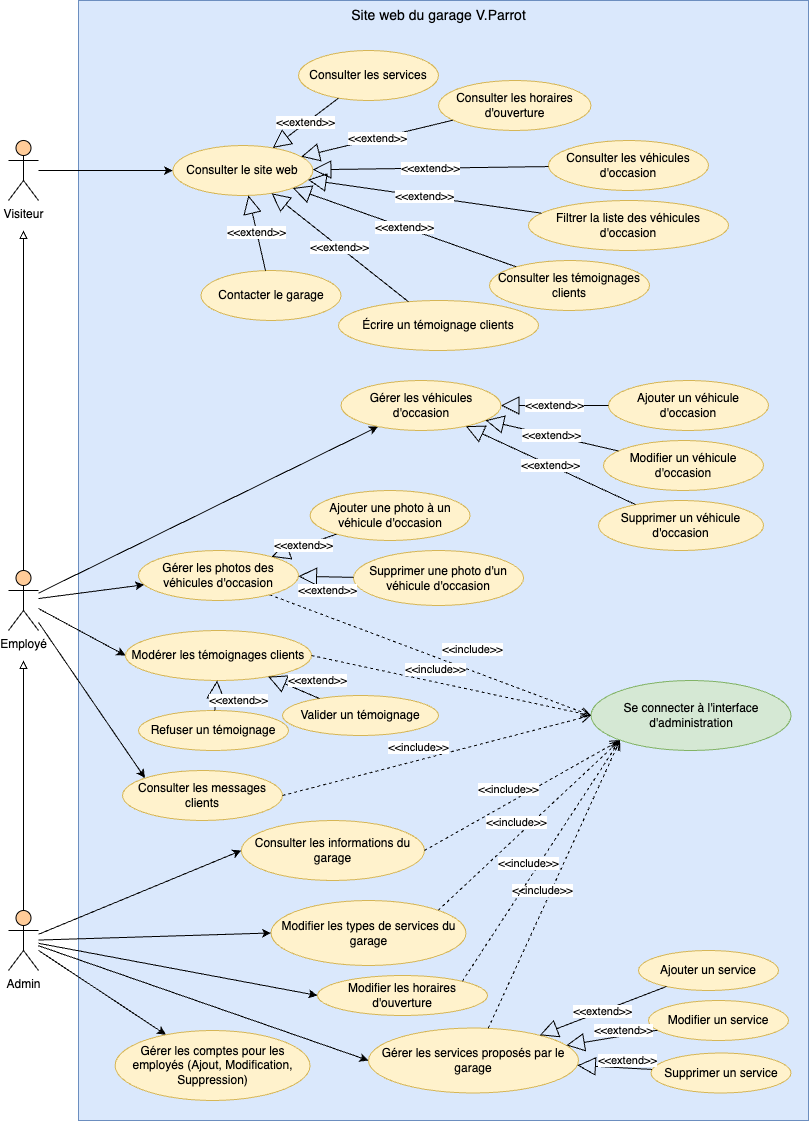

The diagram above was exported from draw.io. Its source (the exported page's mxGraphModel, read from the mxfile embedded in the PNG):
<mxGraphModel dx="1080" dy="782" grid="1" gridSize="10" guides="1" tooltips="1" connect="1" arrows="1" fold="1" page="1" pageScale="1" pageWidth="827" pageHeight="1169" math="0" shadow="0">
  <root>
    <mxCell id="0" />
    <mxCell id="1" parent="0" />
    <mxCell id="wkDEfTS1j_juvGfnHHMa-12" value="" style="rounded=0;whiteSpace=wrap;html=1;fillColor=#dae8fc;strokeColor=#6c8ebf;verticalAlign=bottom;" parent="1" vertex="1">
      <mxGeometry x="90" y="10" width="730" height="1120" as="geometry" />
    </mxCell>
    <mxCell id="wkDEfTS1j_juvGfnHHMa-36" style="edgeStyle=orthogonalEdgeStyle;rounded=0;orthogonalLoop=1;jettySize=auto;html=1;endArrow=block;endFill=0;" parent="1" source="wkDEfTS1j_juvGfnHHMa-1" edge="1">
      <mxGeometry relative="1" as="geometry">
        <mxPoint x="35" y="670" as="targetPoint" />
      </mxGeometry>
    </mxCell>
    <mxCell id="wkDEfTS1j_juvGfnHHMa-52" style="rounded=0;orthogonalLoop=1;jettySize=auto;html=1;entryX=0;entryY=0.5;entryDx=0;entryDy=0;" parent="1" source="wkDEfTS1j_juvGfnHHMa-1" target="wkDEfTS1j_juvGfnHHMa-19" edge="1">
      <mxGeometry relative="1" as="geometry" />
    </mxCell>
    <mxCell id="wkDEfTS1j_juvGfnHHMa-98" style="rounded=0;orthogonalLoop=1;jettySize=auto;html=1;entryX=0;entryY=0.5;entryDx=0;entryDy=0;" parent="1" source="wkDEfTS1j_juvGfnHHMa-1" target="wkDEfTS1j_juvGfnHHMa-80" edge="1">
      <mxGeometry relative="1" as="geometry" />
    </mxCell>
    <mxCell id="wkDEfTS1j_juvGfnHHMa-99" style="rounded=0;orthogonalLoop=1;jettySize=auto;html=1;entryX=0;entryY=0.5;entryDx=0;entryDy=0;" parent="1" source="wkDEfTS1j_juvGfnHHMa-1" target="wkDEfTS1j_juvGfnHHMa-75" edge="1">
      <mxGeometry relative="1" as="geometry" />
    </mxCell>
    <mxCell id="wkDEfTS1j_juvGfnHHMa-100" style="rounded=0;orthogonalLoop=1;jettySize=auto;html=1;entryX=0;entryY=0.5;entryDx=0;entryDy=0;" parent="1" source="wkDEfTS1j_juvGfnHHMa-1" target="wkDEfTS1j_juvGfnHHMa-74" edge="1">
      <mxGeometry relative="1" as="geometry" />
    </mxCell>
    <mxCell id="dHHyZEyWkRLaGQ7uEb4g-2" style="rounded=0;orthogonalLoop=1;jettySize=auto;html=1;" parent="1" source="wkDEfTS1j_juvGfnHHMa-1" target="dHHyZEyWkRLaGQ7uEb4g-1" edge="1">
      <mxGeometry relative="1" as="geometry" />
    </mxCell>
    <mxCell id="wkDEfTS1j_juvGfnHHMa-1" value="Admin&lt;br&gt;" style="shape=umlActor;verticalLabelPosition=bottom;verticalAlign=top;html=1;outlineConnect=0;fillColor=#FFCC99;" parent="1" vertex="1">
      <mxGeometry x="20" y="920" width="30" height="60" as="geometry" />
    </mxCell>
    <mxCell id="wkDEfTS1j_juvGfnHHMa-37" style="edgeStyle=orthogonalEdgeStyle;rounded=0;orthogonalLoop=1;jettySize=auto;html=1;endArrow=block;endFill=0;" parent="1" source="wkDEfTS1j_juvGfnHHMa-5" edge="1">
      <mxGeometry relative="1" as="geometry">
        <mxPoint x="35" y="240" as="targetPoint" />
      </mxGeometry>
    </mxCell>
    <mxCell id="wkDEfTS1j_juvGfnHHMa-58" style="rounded=0;orthogonalLoop=1;jettySize=auto;html=1;entryX=0;entryY=0.5;entryDx=0;entryDy=0;" parent="1" source="wkDEfTS1j_juvGfnHHMa-5" target="wkDEfTS1j_juvGfnHHMa-31" edge="1">
      <mxGeometry relative="1" as="geometry" />
    </mxCell>
    <mxCell id="wkDEfTS1j_juvGfnHHMa-59" style="rounded=0;orthogonalLoop=1;jettySize=auto;html=1;entryX=0;entryY=0;entryDx=0;entryDy=0;" parent="1" source="wkDEfTS1j_juvGfnHHMa-5" target="wkDEfTS1j_juvGfnHHMa-35" edge="1">
      <mxGeometry relative="1" as="geometry" />
    </mxCell>
    <mxCell id="wkDEfTS1j_juvGfnHHMa-91" style="rounded=0;orthogonalLoop=1;jettySize=auto;html=1;" parent="1" source="wkDEfTS1j_juvGfnHHMa-5" target="wkDEfTS1j_juvGfnHHMa-76" edge="1">
      <mxGeometry relative="1" as="geometry" />
    </mxCell>
    <mxCell id="wkDEfTS1j_juvGfnHHMa-92" style="rounded=0;orthogonalLoop=1;jettySize=auto;html=1;" parent="1" source="wkDEfTS1j_juvGfnHHMa-5" target="wkDEfTS1j_juvGfnHHMa-77" edge="1">
      <mxGeometry relative="1" as="geometry" />
    </mxCell>
    <mxCell id="wkDEfTS1j_juvGfnHHMa-5" value="Employé" style="shape=umlActor;verticalLabelPosition=bottom;verticalAlign=top;html=1;outlineConnect=0;fillColor=#FFCC99;" parent="1" vertex="1">
      <mxGeometry x="20" y="580" width="30" height="60" as="geometry" />
    </mxCell>
    <mxCell id="wkDEfTS1j_juvGfnHHMa-60" style="rounded=0;orthogonalLoop=1;jettySize=auto;html=1;entryX=0;entryY=0.5;entryDx=0;entryDy=0;" parent="1" source="wkDEfTS1j_juvGfnHHMa-6" target="wkDEfTS1j_juvGfnHHMa-30" edge="1">
      <mxGeometry relative="1" as="geometry" />
    </mxCell>
    <mxCell id="wkDEfTS1j_juvGfnHHMa-6" value="Visiteur" style="shape=umlActor;verticalLabelPosition=bottom;verticalAlign=top;html=1;outlineConnect=0;fillColor=#FFCC99;" parent="1" vertex="1">
      <mxGeometry x="20" y="150" width="30" height="60" as="geometry" />
    </mxCell>
    <mxCell id="wkDEfTS1j_juvGfnHHMa-13" value="Site web du garage V.Parrot" style="text;html=1;strokeColor=none;fillColor=none;align=center;verticalAlign=middle;whiteSpace=wrap;rounded=0;fontSize=14;" parent="1" vertex="1">
      <mxGeometry x="352.5" y="10" width="195" height="30" as="geometry" />
    </mxCell>
    <mxCell id="wkDEfTS1j_juvGfnHHMa-14" value="Se connecter à l'interface d'administration" style="ellipse;whiteSpace=wrap;html=1;fillColor=#d5e8d4;strokeColor=#82b366;" parent="1" vertex="1">
      <mxGeometry x="602.5" y="690" width="200" height="70" as="geometry" />
    </mxCell>
    <mxCell id="wkDEfTS1j_juvGfnHHMa-15" value="Ajouter un service" style="ellipse;whiteSpace=wrap;html=1;fillColor=#fff2cc;strokeColor=#d6b656;" parent="1" vertex="1">
      <mxGeometry x="650" y="960" width="140" height="40" as="geometry" />
    </mxCell>
    <mxCell id="wkDEfTS1j_juvGfnHHMa-16" value="Modifier un service" style="ellipse;whiteSpace=wrap;html=1;fillColor=#fff2cc;strokeColor=#d6b656;" parent="1" vertex="1">
      <mxGeometry x="659.9999999999999" y="1010" width="140" height="40" as="geometry" />
    </mxCell>
    <mxCell id="wkDEfTS1j_juvGfnHHMa-17" value="Supprimer un service" style="ellipse;whiteSpace=wrap;html=1;fillColor=#fff2cc;strokeColor=#d6b656;" parent="1" vertex="1">
      <mxGeometry x="662.4999999999999" y="1062.5" width="140" height="40" as="geometry" />
    </mxCell>
    <mxCell id="wkDEfTS1j_juvGfnHHMa-18" value="Consulter les services" style="ellipse;whiteSpace=wrap;html=1;fillColor=#fff2cc;strokeColor=#d6b656;" parent="1" vertex="1">
      <mxGeometry x="310" y="60" width="140" height="50" as="geometry" />
    </mxCell>
    <mxCell id="wkDEfTS1j_juvGfnHHMa-19" value="Modifier les horaires d'ouverture" style="ellipse;whiteSpace=wrap;html=1;fillColor=#fff2cc;strokeColor=#d6b656;" parent="1" vertex="1">
      <mxGeometry x="329" y="985" width="170" height="40" as="geometry" />
    </mxCell>
    <mxCell id="wkDEfTS1j_juvGfnHHMa-20" value="Consulter les véhicules d'occasion" style="ellipse;whiteSpace=wrap;html=1;fillColor=#fff2cc;strokeColor=#d6b656;" parent="1" vertex="1">
      <mxGeometry x="560" y="150" width="160" height="50" as="geometry" />
    </mxCell>
    <mxCell id="wkDEfTS1j_juvGfnHHMa-21" value="Consulter les horaires d'ouverture" style="ellipse;whiteSpace=wrap;html=1;fillColor=#fff2cc;strokeColor=#d6b656;" parent="1" vertex="1">
      <mxGeometry x="450" y="90" width="152.5" height="50" as="geometry" />
    </mxCell>
    <mxCell id="wkDEfTS1j_juvGfnHHMa-22" value="Ajouter un véhicule d'occasion" style="ellipse;whiteSpace=wrap;html=1;fillColor=#fff2cc;strokeColor=#d6b656;" parent="1" vertex="1">
      <mxGeometry x="620" y="390" width="160" height="50" as="geometry" />
    </mxCell>
    <mxCell id="wkDEfTS1j_juvGfnHHMa-23" value="Modifier un véhicule d'occasion" style="ellipse;whiteSpace=wrap;html=1;fillColor=#fff2cc;strokeColor=#d6b656;" parent="1" vertex="1">
      <mxGeometry x="615" y="450" width="160" height="50" as="geometry" />
    </mxCell>
    <mxCell id="wkDEfTS1j_juvGfnHHMa-24" value="Supprimer un véhicule d'occasion" style="ellipse;whiteSpace=wrap;html=1;fillColor=#fff2cc;strokeColor=#d6b656;" parent="1" vertex="1">
      <mxGeometry x="610" y="510" width="165" height="50" as="geometry" />
    </mxCell>
    <mxCell id="wkDEfTS1j_juvGfnHHMa-25" value="Filtrer la liste des véhicules d'occasion" style="ellipse;whiteSpace=wrap;html=1;fillColor=#fff2cc;strokeColor=#d6b656;" parent="1" vertex="1">
      <mxGeometry x="540" y="210" width="200" height="50" as="geometry" />
    </mxCell>
    <mxCell id="wkDEfTS1j_juvGfnHHMa-27" value="Contacter le garage" style="ellipse;whiteSpace=wrap;html=1;fillColor=#fff2cc;strokeColor=#d6b656;" parent="1" vertex="1">
      <mxGeometry x="212.5" y="280" width="140" height="50" as="geometry" />
    </mxCell>
    <mxCell id="wkDEfTS1j_juvGfnHHMa-28" value="Écrire un témoignage clients" style="ellipse;whiteSpace=wrap;html=1;fillColor=#fff2cc;strokeColor=#d6b656;" parent="1" vertex="1">
      <mxGeometry x="350" y="310" width="200" height="50" as="geometry" />
    </mxCell>
    <mxCell id="wkDEfTS1j_juvGfnHHMa-30" value="Consulter le site web" style="ellipse;whiteSpace=wrap;html=1;fillColor=#fff2cc;strokeColor=#d6b656;" parent="1" vertex="1">
      <mxGeometry x="184.37" y="155" width="140" height="50" as="geometry" />
    </mxCell>
    <mxCell id="wkDEfTS1j_juvGfnHHMa-31" value="Modérer les témoignages clients" style="ellipse;whiteSpace=wrap;html=1;fillColor=#fff2cc;strokeColor=#d6b656;" parent="1" vertex="1">
      <mxGeometry x="137" y="640" width="186" height="50" as="geometry" />
    </mxCell>
    <mxCell id="wkDEfTS1j_juvGfnHHMa-33" value="Ajouter une photo à un véhicule d'occasion" style="ellipse;whiteSpace=wrap;html=1;fillColor=#fff2cc;strokeColor=#d6b656;" parent="1" vertex="1">
      <mxGeometry x="321.57" y="500" width="160" height="50" as="geometry" />
    </mxCell>
    <mxCell id="wkDEfTS1j_juvGfnHHMa-34" value="Supprimer une photo d'un véhicule d'occasion" style="ellipse;whiteSpace=wrap;html=1;fillColor=#fff2cc;strokeColor=#d6b656;" parent="1" vertex="1">
      <mxGeometry x="365" y="560" width="170" height="55" as="geometry" />
    </mxCell>
    <mxCell id="wkDEfTS1j_juvGfnHHMa-35" value="Consulter les messages clients" style="ellipse;whiteSpace=wrap;html=1;fillColor=#fff2cc;strokeColor=#d6b656;" parent="1" vertex="1">
      <mxGeometry x="134" y="780" width="160" height="50" as="geometry" />
    </mxCell>
    <mxCell id="wkDEfTS1j_juvGfnHHMa-40" style="edgeStyle=orthogonalEdgeStyle;rounded=0;orthogonalLoop=1;jettySize=auto;html=1;exitX=0.5;exitY=1;exitDx=0;exitDy=0;" parent="1" source="wkDEfTS1j_juvGfnHHMa-25" target="wkDEfTS1j_juvGfnHHMa-25" edge="1">
      <mxGeometry relative="1" as="geometry" />
    </mxCell>
    <mxCell id="wkDEfTS1j_juvGfnHHMa-46" value="Consulter les témoignages clients" style="ellipse;whiteSpace=wrap;html=1;fillColor=#fff2cc;strokeColor=#d6b656;" parent="1" vertex="1">
      <mxGeometry x="501" y="270" width="160" height="50" as="geometry" />
    </mxCell>
    <mxCell id="wkDEfTS1j_juvGfnHHMa-73" value="&amp;lt;&amp;lt;include&amp;gt;&amp;gt;" style="html=1;verticalAlign=bottom;endArrow=open;dashed=1;endSize=8;curved=0;rounded=0;entryX=0;entryY=0.5;entryDx=0;entryDy=0;" parent="1" source="wkDEfTS1j_juvGfnHHMa-77" target="wkDEfTS1j_juvGfnHHMa-14" edge="1">
      <mxGeometry x="0.2394" y="12" relative="1" as="geometry">
        <mxPoint x="512" y="625" as="sourcePoint" />
        <mxPoint x="590" y="725" as="targetPoint" />
        <mxPoint as="offset" />
      </mxGeometry>
    </mxCell>
    <mxCell id="wkDEfTS1j_juvGfnHHMa-74" value="Consulter les informations du garage" style="ellipse;whiteSpace=wrap;html=1;fillColor=#fff2cc;strokeColor=#d6b656;" parent="1" vertex="1">
      <mxGeometry x="252.87" y="830" width="183.13" height="60" as="geometry" />
    </mxCell>
    <mxCell id="wkDEfTS1j_juvGfnHHMa-75" value="Modifier les types de services du garage" style="ellipse;whiteSpace=wrap;html=1;fillColor=#fff2cc;strokeColor=#d6b656;" parent="1" vertex="1">
      <mxGeometry x="282.5" y="910" width="195" height="65" as="geometry" />
    </mxCell>
    <mxCell id="wkDEfTS1j_juvGfnHHMa-76" value="Gérer les véhicules d'occasion" style="ellipse;whiteSpace=wrap;html=1;fillColor=#fff2cc;strokeColor=#d6b656;" parent="1" vertex="1">
      <mxGeometry x="352.5" y="390" width="160" height="50" as="geometry" />
    </mxCell>
    <mxCell id="wkDEfTS1j_juvGfnHHMa-77" value="Gérer les photos des véhicules d'occasion" style="ellipse;whiteSpace=wrap;html=1;fillColor=#fff2cc;strokeColor=#d6b656;" parent="1" vertex="1">
      <mxGeometry x="150" y="560" width="160" height="50" as="geometry" />
    </mxCell>
    <mxCell id="wkDEfTS1j_juvGfnHHMa-78" value="Valider un témoignage" style="ellipse;whiteSpace=wrap;html=1;fillColor=#fff2cc;strokeColor=#d6b656;" parent="1" vertex="1">
      <mxGeometry x="294" y="705" width="156" height="40" as="geometry" />
    </mxCell>
    <mxCell id="wkDEfTS1j_juvGfnHHMa-79" value="Refuser un témoignage" style="ellipse;whiteSpace=wrap;html=1;fillColor=#fff2cc;strokeColor=#d6b656;" parent="1" vertex="1">
      <mxGeometry x="150" y="720" width="150" height="40" as="geometry" />
    </mxCell>
    <mxCell id="wkDEfTS1j_juvGfnHHMa-80" value="Gérer les services proposés par le garage" style="ellipse;whiteSpace=wrap;html=1;fillColor=#fff2cc;strokeColor=#d6b656;" parent="1" vertex="1">
      <mxGeometry x="380" y="1037.5" width="210" height="65" as="geometry" />
    </mxCell>
    <mxCell id="wkDEfTS1j_juvGfnHHMa-104" value="&amp;lt;&amp;lt;include&amp;gt;&amp;gt;" style="html=1;verticalAlign=bottom;endArrow=open;dashed=1;endSize=8;curved=0;rounded=0;exitX=1;exitY=0.5;exitDx=0;exitDy=0;entryX=0;entryY=0.5;entryDx=0;entryDy=0;" parent="1" source="wkDEfTS1j_juvGfnHHMa-31" target="wkDEfTS1j_juvGfnHHMa-14" edge="1">
      <mxGeometry x="-0.1139" y="4" relative="1" as="geometry">
        <mxPoint x="286" y="638" as="sourcePoint" />
        <mxPoint x="580" y="725" as="targetPoint" />
        <mxPoint as="offset" />
      </mxGeometry>
    </mxCell>
    <mxCell id="wkDEfTS1j_juvGfnHHMa-107" value="&amp;lt;&amp;lt;include&amp;gt;&amp;gt;" style="html=1;verticalAlign=bottom;endArrow=open;dashed=1;endSize=8;curved=0;rounded=0;entryX=0;entryY=1;entryDx=0;entryDy=0;exitX=1;exitY=0;exitDx=0;exitDy=0;" parent="1" source="wkDEfTS1j_juvGfnHHMa-75" target="wkDEfTS1j_juvGfnHHMa-14" edge="1">
      <mxGeometry x="-0.1139" y="4" relative="1" as="geometry">
        <mxPoint x="336" y="695" as="sourcePoint" />
        <mxPoint x="610" y="750" as="targetPoint" />
        <mxPoint as="offset" />
      </mxGeometry>
    </mxCell>
    <mxCell id="wkDEfTS1j_juvGfnHHMa-108" value="&amp;lt;&amp;lt;include&amp;gt;&amp;gt;" style="html=1;verticalAlign=bottom;endArrow=open;dashed=1;endSize=8;curved=0;rounded=0;entryX=0;entryY=1;entryDx=0;entryDy=0;" parent="1" source="wkDEfTS1j_juvGfnHHMa-80" target="wkDEfTS1j_juvGfnHHMa-14" edge="1">
      <mxGeometry x="-0.1139" y="4" relative="1" as="geometry">
        <mxPoint x="422" y="919" as="sourcePoint" />
        <mxPoint x="645" y="766" as="targetPoint" />
        <mxPoint as="offset" />
      </mxGeometry>
    </mxCell>
    <mxCell id="wkDEfTS1j_juvGfnHHMa-109" value="&amp;lt;&amp;lt;include&amp;gt;&amp;gt;" style="html=1;verticalAlign=bottom;endArrow=open;dashed=1;endSize=8;curved=0;rounded=0;exitX=1;exitY=0.5;exitDx=0;exitDy=0;entryX=0;entryY=1;entryDx=0;entryDy=0;" parent="1" source="wkDEfTS1j_juvGfnHHMa-74" target="wkDEfTS1j_juvGfnHHMa-14" edge="1">
      <mxGeometry x="-0.1139" y="4" relative="1" as="geometry">
        <mxPoint x="379" y="929" as="sourcePoint" />
        <mxPoint x="641" y="766" as="targetPoint" />
        <mxPoint as="offset" />
      </mxGeometry>
    </mxCell>
    <mxCell id="wkDEfTS1j_juvGfnHHMa-110" value="&amp;lt;&amp;lt;include&amp;gt;&amp;gt;" style="html=1;verticalAlign=bottom;endArrow=open;dashed=1;endSize=8;curved=0;rounded=0;exitX=1;exitY=0;exitDx=0;exitDy=0;entryX=0;entryY=1;entryDx=0;entryDy=0;" parent="1" source="wkDEfTS1j_juvGfnHHMa-19" target="wkDEfTS1j_juvGfnHHMa-14" edge="1">
      <mxGeometry x="-0.1139" y="4" relative="1" as="geometry">
        <mxPoint x="389" y="939" as="sourcePoint" />
        <mxPoint x="610" y="750" as="targetPoint" />
        <mxPoint as="offset" />
      </mxGeometry>
    </mxCell>
    <mxCell id="wkDEfTS1j_juvGfnHHMa-112" value="&amp;lt;&amp;lt;include&amp;gt;&amp;gt;" style="html=1;verticalAlign=bottom;endArrow=open;dashed=1;endSize=8;curved=0;rounded=0;entryX=0;entryY=0.5;entryDx=0;entryDy=0;exitX=1;exitY=0.5;exitDx=0;exitDy=0;" parent="1" source="wkDEfTS1j_juvGfnHHMa-35" target="wkDEfTS1j_juvGfnHHMa-14" edge="1">
      <mxGeometry x="-0.1139" y="4" relative="1" as="geometry">
        <mxPoint x="399" y="949" as="sourcePoint" />
        <mxPoint x="661" y="786" as="targetPoint" />
        <mxPoint as="offset" />
      </mxGeometry>
    </mxCell>
    <mxCell id="dHHyZEyWkRLaGQ7uEb4g-1" value="Gérer les comptes pour les employés (Ajout, Modification, Suppression)" style="ellipse;whiteSpace=wrap;html=1;fillColor=#fff2cc;strokeColor=#d6b656;" parent="1" vertex="1">
      <mxGeometry x="126.57" y="1040" width="195" height="70" as="geometry" />
    </mxCell>
    <mxCell id="RKxOqLi6MlJZKFwogVuP-1" value="&amp;lt;&amp;lt;extend&amp;gt;&amp;gt;" style="endArrow=block;endSize=16;endFill=0;html=1;rounded=0;" edge="1" parent="1" source="wkDEfTS1j_juvGfnHHMa-18" target="wkDEfTS1j_juvGfnHHMa-30">
      <mxGeometry x="-0.0094" width="160" relative="1" as="geometry">
        <mxPoint x="330" y="350" as="sourcePoint" />
        <mxPoint x="490" y="350" as="targetPoint" />
        <mxPoint as="offset" />
      </mxGeometry>
    </mxCell>
    <mxCell id="RKxOqLi6MlJZKFwogVuP-2" value="&amp;lt;&amp;lt;extend&amp;gt;&amp;gt;" style="endArrow=block;endSize=16;endFill=0;html=1;rounded=0;" edge="1" parent="1" source="wkDEfTS1j_juvGfnHHMa-21" target="wkDEfTS1j_juvGfnHHMa-30">
      <mxGeometry width="160" relative="1" as="geometry">
        <mxPoint x="360" y="118" as="sourcePoint" />
        <mxPoint x="294" y="167" as="targetPoint" />
      </mxGeometry>
    </mxCell>
    <mxCell id="RKxOqLi6MlJZKFwogVuP-3" value="&amp;lt;&amp;lt;extend&amp;gt;&amp;gt;" style="endArrow=block;endSize=16;endFill=0;html=1;rounded=0;" edge="1" parent="1" source="wkDEfTS1j_juvGfnHHMa-20" target="wkDEfTS1j_juvGfnHHMa-30">
      <mxGeometry width="160" relative="1" as="geometry">
        <mxPoint x="475" y="140" as="sourcePoint" />
        <mxPoint x="322" y="176" as="targetPoint" />
      </mxGeometry>
    </mxCell>
    <mxCell id="RKxOqLi6MlJZKFwogVuP-4" value="&amp;lt;&amp;lt;extend&amp;gt;&amp;gt;" style="endArrow=block;endSize=16;endFill=0;html=1;rounded=0;" edge="1" parent="1" source="wkDEfTS1j_juvGfnHHMa-25" target="wkDEfTS1j_juvGfnHHMa-30">
      <mxGeometry width="160" relative="1" as="geometry">
        <mxPoint x="330" y="430" as="sourcePoint" />
        <mxPoint x="490" y="430" as="targetPoint" />
      </mxGeometry>
    </mxCell>
    <mxCell id="RKxOqLi6MlJZKFwogVuP-5" value="&amp;lt;&amp;lt;extend&amp;gt;&amp;gt;" style="endArrow=block;endSize=16;endFill=0;html=1;rounded=0;" edge="1" parent="1" source="wkDEfTS1j_juvGfnHHMa-46" target="wkDEfTS1j_juvGfnHHMa-30">
      <mxGeometry width="160" relative="1" as="geometry">
        <mxPoint x="563" y="233" as="sourcePoint" />
        <mxPoint x="329" y="199" as="targetPoint" />
      </mxGeometry>
    </mxCell>
    <mxCell id="RKxOqLi6MlJZKFwogVuP-6" value="&amp;lt;&amp;lt;extend&amp;gt;&amp;gt;" style="endArrow=block;endSize=16;endFill=0;html=1;rounded=0;" edge="1" parent="1" source="wkDEfTS1j_juvGfnHHMa-28" target="wkDEfTS1j_juvGfnHHMa-30">
      <mxGeometry width="160" relative="1" as="geometry">
        <mxPoint x="538" y="286" as="sourcePoint" />
        <mxPoint x="314" y="208" as="targetPoint" />
      </mxGeometry>
    </mxCell>
    <mxCell id="RKxOqLi6MlJZKFwogVuP-7" value="&amp;lt;&amp;lt;extend&amp;gt;&amp;gt;" style="endArrow=block;endSize=16;endFill=0;html=1;rounded=0;" edge="1" parent="1" source="wkDEfTS1j_juvGfnHHMa-27" target="wkDEfTS1j_juvGfnHHMa-30">
      <mxGeometry width="160" relative="1" as="geometry">
        <mxPoint x="430" y="321" as="sourcePoint" />
        <mxPoint x="293" y="213" as="targetPoint" />
      </mxGeometry>
    </mxCell>
    <mxCell id="RKxOqLi6MlJZKFwogVuP-8" value="&amp;lt;&amp;lt;extend&amp;gt;&amp;gt;" style="endArrow=block;endSize=16;endFill=0;html=1;rounded=0;" edge="1" parent="1" source="wkDEfTS1j_juvGfnHHMa-22" target="wkDEfTS1j_juvGfnHHMa-76">
      <mxGeometry width="160" relative="1" as="geometry">
        <mxPoint x="330" y="620" as="sourcePoint" />
        <mxPoint x="490" y="620" as="targetPoint" />
      </mxGeometry>
    </mxCell>
    <mxCell id="RKxOqLi6MlJZKFwogVuP-9" value="&amp;lt;&amp;lt;extend&amp;gt;&amp;gt;" style="endArrow=block;endSize=16;endFill=0;html=1;rounded=0;" edge="1" parent="1" source="wkDEfTS1j_juvGfnHHMa-23" target="wkDEfTS1j_juvGfnHHMa-76">
      <mxGeometry width="160" relative="1" as="geometry">
        <mxPoint x="630" y="425" as="sourcePoint" />
        <mxPoint x="523" y="425" as="targetPoint" />
      </mxGeometry>
    </mxCell>
    <mxCell id="RKxOqLi6MlJZKFwogVuP-10" value="&amp;lt;&amp;lt;extend&amp;gt;&amp;gt;" style="endArrow=block;endSize=16;endFill=0;html=1;rounded=0;" edge="1" parent="1" source="wkDEfTS1j_juvGfnHHMa-24" target="wkDEfTS1j_juvGfnHHMa-76">
      <mxGeometry width="160" relative="1" as="geometry">
        <mxPoint x="640" y="470" as="sourcePoint" />
        <mxPoint x="507" y="440" as="targetPoint" />
      </mxGeometry>
    </mxCell>
    <mxCell id="RKxOqLi6MlJZKFwogVuP-11" value="&amp;lt;&amp;lt;extend&amp;gt;&amp;gt;" style="endArrow=block;endSize=16;endFill=0;html=1;rounded=0;" edge="1" parent="1" source="wkDEfTS1j_juvGfnHHMa-33" target="wkDEfTS1j_juvGfnHHMa-77">
      <mxGeometry x="-0.0037" width="160" relative="1" as="geometry">
        <mxPoint x="657" y="524" as="sourcePoint" />
        <mxPoint x="487" y="446" as="targetPoint" />
        <mxPoint as="offset" />
      </mxGeometry>
    </mxCell>
    <mxCell id="RKxOqLi6MlJZKFwogVuP-12" value="&amp;lt;&amp;lt;extend&amp;gt;&amp;gt;" style="endArrow=block;endSize=16;endFill=0;html=1;rounded=0;" edge="1" parent="1" source="wkDEfTS1j_juvGfnHHMa-34" target="wkDEfTS1j_juvGfnHHMa-77">
      <mxGeometry x="-0.0982" y="14" width="160" relative="1" as="geometry">
        <mxPoint x="358" y="554" as="sourcePoint" />
        <mxPoint x="293" y="576" as="targetPoint" />
        <mxPoint as="offset" />
      </mxGeometry>
    </mxCell>
    <mxCell id="RKxOqLi6MlJZKFwogVuP-13" value="&amp;lt;&amp;lt;extend&amp;gt;&amp;gt;" style="endArrow=block;endSize=16;endFill=0;html=1;rounded=0;" edge="1" parent="1" source="wkDEfTS1j_juvGfnHHMa-78" target="wkDEfTS1j_juvGfnHHMa-31">
      <mxGeometry x="-0.708" y="-16" width="160" relative="1" as="geometry">
        <mxPoint x="280" y="820" as="sourcePoint" />
        <mxPoint x="440" y="820" as="targetPoint" />
        <mxPoint as="offset" />
      </mxGeometry>
    </mxCell>
    <mxCell id="RKxOqLi6MlJZKFwogVuP-14" value="&amp;lt;&amp;lt;extend&amp;gt;&amp;gt;" style="endArrow=block;endSize=16;endFill=0;html=1;rounded=0;" edge="1" parent="1" source="wkDEfTS1j_juvGfnHHMa-79" target="wkDEfTS1j_juvGfnHHMa-31">
      <mxGeometry x="-0.218" y="-23" width="160" relative="1" as="geometry">
        <mxPoint x="341" y="718" as="sourcePoint" />
        <mxPoint x="290" y="696" as="targetPoint" />
        <mxPoint as="offset" />
      </mxGeometry>
    </mxCell>
    <mxCell id="RKxOqLi6MlJZKFwogVuP-15" value="&amp;lt;&amp;lt;extend&amp;gt;&amp;gt;" style="endArrow=block;endSize=16;endFill=0;html=1;rounded=0;" edge="1" parent="1" source="wkDEfTS1j_juvGfnHHMa-15" target="wkDEfTS1j_juvGfnHHMa-80">
      <mxGeometry width="160" relative="1" as="geometry">
        <mxPoint x="400" y="930" as="sourcePoint" />
        <mxPoint x="560" y="930" as="targetPoint" />
      </mxGeometry>
    </mxCell>
    <mxCell id="RKxOqLi6MlJZKFwogVuP-16" value="&amp;lt;&amp;lt;extend&amp;gt;&amp;gt;" style="endArrow=block;endSize=16;endFill=0;html=1;rounded=0;" edge="1" parent="1" source="wkDEfTS1j_juvGfnHHMa-16" target="wkDEfTS1j_juvGfnHHMa-80">
      <mxGeometry x="-0.2673" y="-5" width="160" relative="1" as="geometry">
        <mxPoint x="675" y="1006" as="sourcePoint" />
        <mxPoint x="558" y="1054" as="targetPoint" />
        <mxPoint as="offset" />
      </mxGeometry>
    </mxCell>
    <mxCell id="RKxOqLi6MlJZKFwogVuP-17" value="&amp;lt;&amp;lt;extend&amp;gt;&amp;gt;" style="endArrow=block;endSize=16;endFill=0;html=1;rounded=0;" edge="1" parent="1" source="wkDEfTS1j_juvGfnHHMa-17" target="wkDEfTS1j_juvGfnHHMa-80">
      <mxGeometry x="-0.3125" y="-8" width="160" relative="1" as="geometry">
        <mxPoint x="657" y="1051" as="sourcePoint" />
        <mxPoint x="586" y="1064" as="targetPoint" />
        <mxPoint as="offset" />
      </mxGeometry>
    </mxCell>
  </root>
</mxGraphModel>